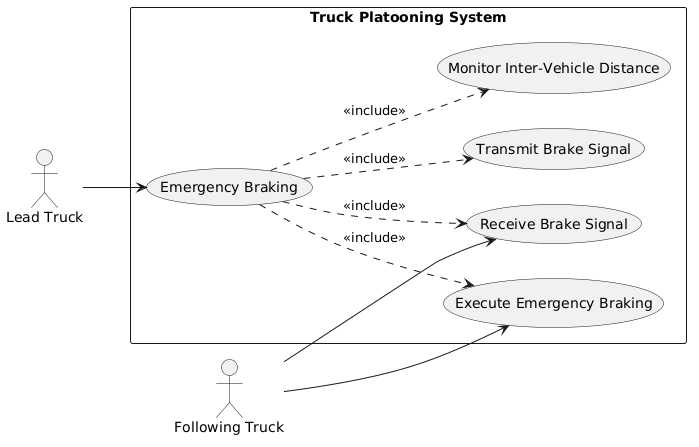

The diagram above was rendered by PlantUML. Its source (embedded in the PNG):
@startuml
left to right direction
skinparam packageStyle rectangle
actor "Lead Truck" as Lead
actor "Following Truck" as Follow



rectangle "Truck Platooning System" {
  usecase "Emergency Braking" as UC1
  usecase "Transmit Brake Signal" as UC2
  usecase "Receive Brake Signal" as UC3
  usecase "Execute Emergency Braking" as UC4
  usecase "Monitor Inter-Vehicle Distance" as UC5
 
 

  UC1 ..> UC2 : <<include>>
  UC1 ..> UC3 : <<include>>
  UC1 ..> UC4 : <<include>>
  UC1 ..> UC5 : <<include>>
 
 
}

Lead --> UC1
Follow --> UC3
Follow --> UC4
@enduml